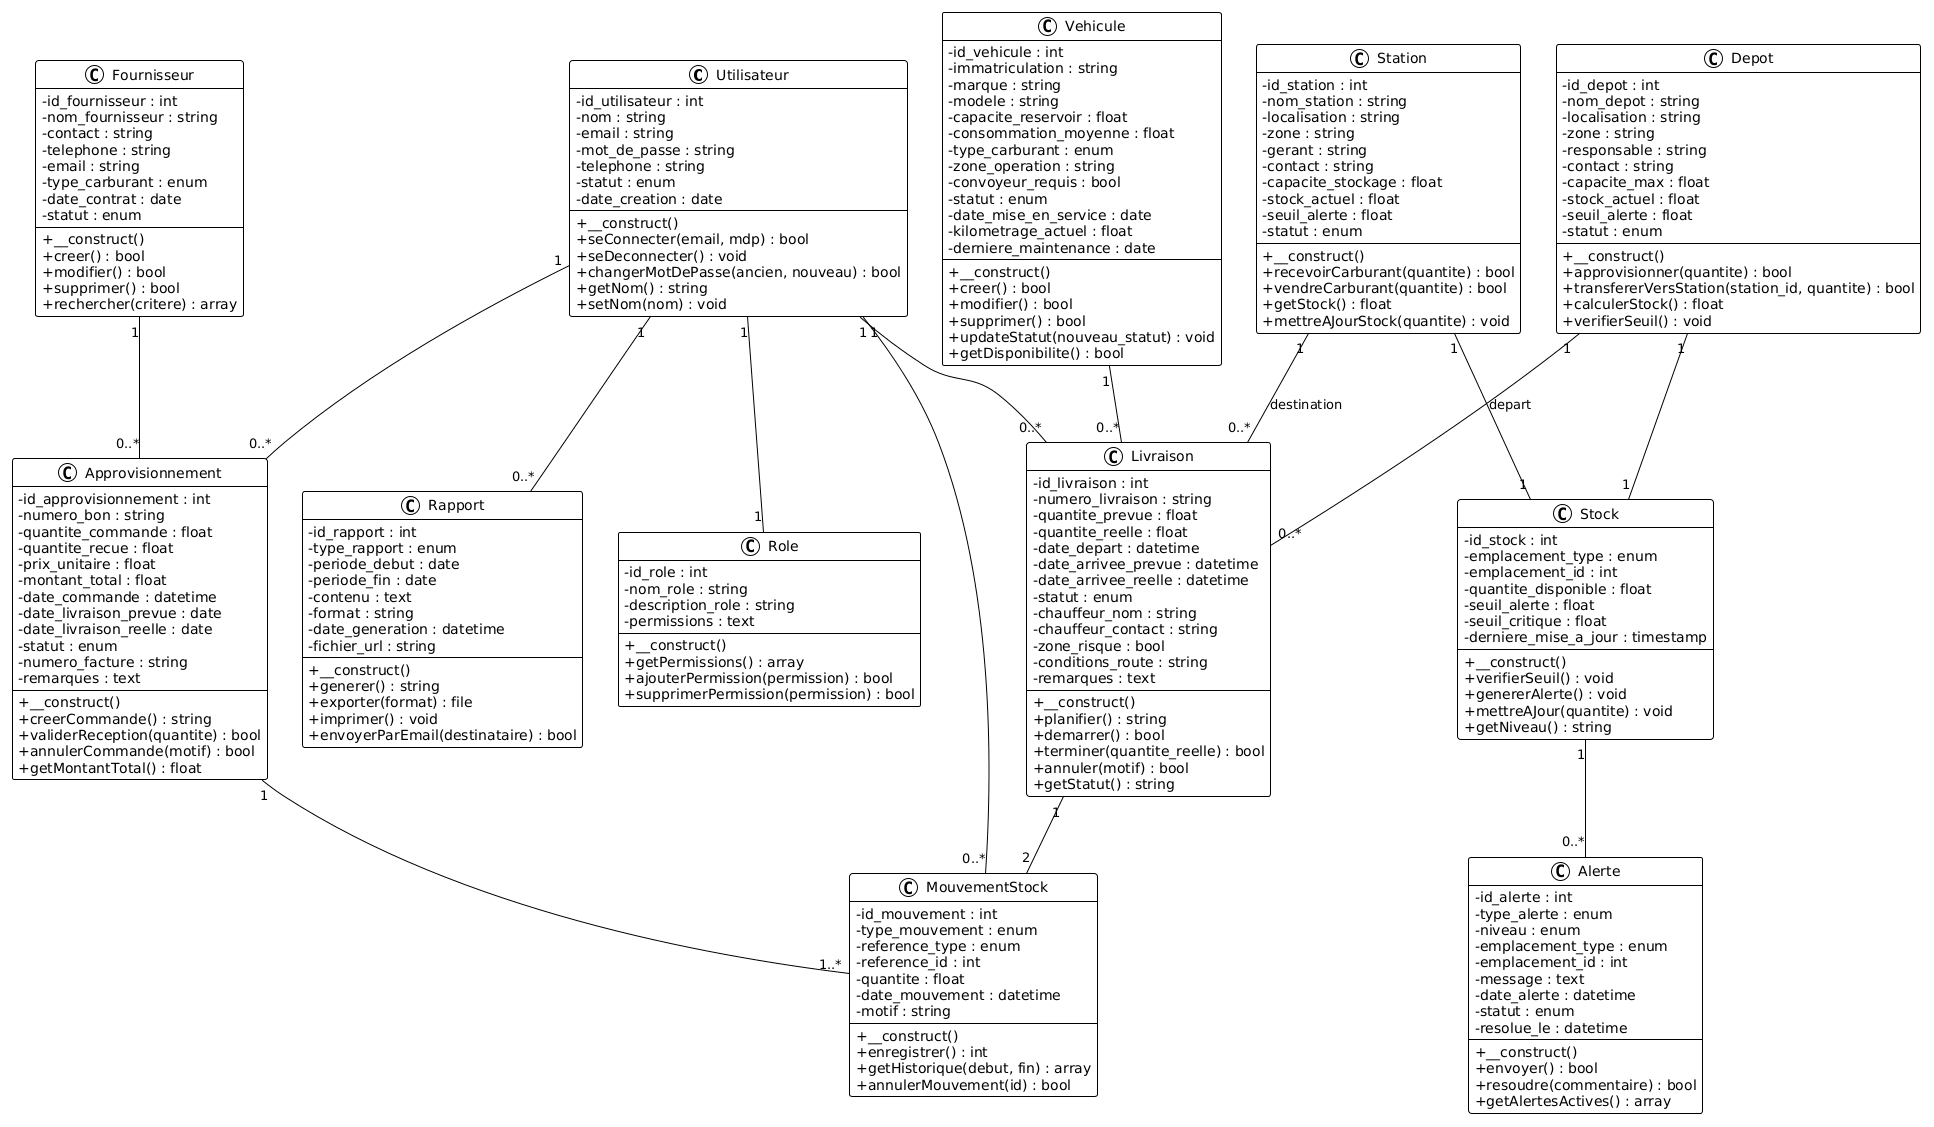

The diagram above was rendered by PlantUML. Its source (embedded in the PNG):
@startuml
!theme plain
skinparam classAttributeIconSize 0

class Utilisateur {
  - id_utilisateur : int
  - nom : string
  - email : string
  - mot_de_passe : string
  - telephone : string
  - statut : enum
  - date_creation : date
  + __construct()
  + seConnecter(email, mdp) : bool
  + seDeconnecter() : void
  + changerMotDePasse(ancien, nouveau) : bool
  + getNom() : string
  + setNom(nom) : void
}

class Role {
  - id_role : int
  - nom_role : string
  - description_role : string
  - permissions : text
  + __construct()
  + getPermissions() : array
  + ajouterPermission(permission) : bool
  + supprimerPermission(permission) : bool
}

class Fournisseur {
  - id_fournisseur : int
  - nom_fournisseur : string
  - contact : string
  - telephone : string
  - email : string
  - type_carburant : enum
  - date_contrat : date
  - statut : enum
  + __construct()
  + creer() : bool
  + modifier() : bool
  + supprimer() : bool
  + rechercher(critere) : array
}

class Depot {
  - id_depot : int
  - nom_depot : string
  - localisation : string
  - zone : string
  - responsable : string
  - contact : string
  - capacite_max : float
  - stock_actuel : float
  - seuil_alerte : float
  - statut : enum
  + __construct()
  + approvisionner(quantite) : bool
  + transfererVersStation(station_id, quantite) : bool
  + calculerStock() : float
  + verifierSeuil() : void
}

class Station {
  - id_station : int
  - nom_station : string
  - localisation : string
  - zone : string
  - gerant : string
  - contact : string
  - capacite_stockage : float
  - stock_actuel : float
  - seuil_alerte : float
  - statut : enum
  + __construct()
  + recevoirCarburant(quantite) : bool
  + vendreCarburant(quantite) : bool
  + getStock() : float
  + mettreAJourStock(quantite) : void
}

class Vehicule {
  - id_vehicule : int
  - immatriculation : string
  - marque : string
  - modele : string
  - capacite_reservoir : float
  - consommation_moyenne : float
  - type_carburant : enum
  - zone_operation : string
  - convoyeur_requis : bool
  - statut : enum
  - date_mise_en_service : date
  - kilometrage_actuel : float
  - derniere_maintenance : date
  + __construct()
  + creer() : bool
  + modifier() : bool
  + supprimer() : bool
  + updateStatut(nouveau_statut) : void
  + getDisponibilite() : bool
}

class Livraison {
  - id_livraison : int
  - numero_livraison : string
  - quantite_prevue : float
  - quantite_reelle : float
  - date_depart : datetime
  - date_arrivee_prevue : datetime
  - date_arrivee_reelle : datetime
  - statut : enum
  - chauffeur_nom : string
  - chauffeur_contact : string
  - zone_risque : bool
  - conditions_route : string
  - remarques : text
  + __construct()
  + planifier() : string
  + demarrer() : bool
  + terminer(quantite_reelle) : bool
  + annuler(motif) : bool
  + getStatut() : string
}

class Approvisionnement {
  - id_approvisionnement : int
  - numero_bon : string
  - quantite_commande : float
  - quantite_recue : float
  - prix_unitaire : float
  - montant_total : float
  - date_commande : datetime
  - date_livraison_prevue : date
  - date_livraison_reelle : date
  - statut : enum
  - numero_facture : string
  - remarques : text
  + __construct()
  + creerCommande() : string
  + validerReception(quantite) : bool
  + annulerCommande(motif) : bool
  + getMontantTotal() : float
}

class MouvementStock {
  - id_mouvement : int
  - type_mouvement : enum
  - reference_type : enum
  - reference_id : int
  - quantite : float
  - date_mouvement : datetime
  - motif : string
  + __construct()
  + enregistrer() : int
  + getHistorique(debut, fin) : array
  + annulerMouvement(id) : bool
}

class Stock {
  - id_stock : int
  - emplacement_type : enum
  - emplacement_id : int
  - quantite_disponible : float
  - seuil_alerte : float
  - seuil_critique : float
  - derniere_mise_a_jour : timestamp
  + __construct()
  + verifierSeuil() : void
  + genererAlerte() : void
  + mettreAJour(quantite) : void
  + getNiveau() : string
}

class Alerte {
  - id_alerte : int
  - type_alerte : enum
  - niveau : enum
  - emplacement_type : enum
  - emplacement_id : int
  - message : text
  - date_alerte : datetime
  - statut : enum
  - resolue_le : datetime
  + __construct()
  + envoyer() : bool
  + resoudre(commentaire) : bool
  + getAlertesActives() : array
}

class Rapport {
  - id_rapport : int
  - type_rapport : enum
  - periode_debut : date
  - periode_fin : date
  - contenu : text
  - format : string
  - date_generation : datetime
  - fichier_url : string
  + __construct()
  + generer() : string
  + exporter(format) : file
  + imprimer() : void
  + envoyerParEmail(destinataire) : bool
}

' =============================================
' RELATIONS AVEC CARDINALITÉS
' =============================================

Utilisateur "1" -- "1" Role
Utilisateur "1" -- "0..*" MouvementStock
Utilisateur "1" -- "0..*" Livraison
Utilisateur "1" -- "0..*" Approvisionnement
Utilisateur "1" -- "0..*" Rapport

Fournisseur "1" -- "0..*" Approvisionnement

Depot "1" -- "0..*" Livraison : depart
Station "1" -- "0..*" Livraison : destination
Vehicule "1" -- "0..*" Livraison

Depot "1" -- "1" Stock
Station "1" -- "1" Stock

Approvisionnement "1" -- "1..*" MouvementStock
Livraison "1" -- "2" MouvementStock

Stock "1" -- "0..*" Alerte
@enduml